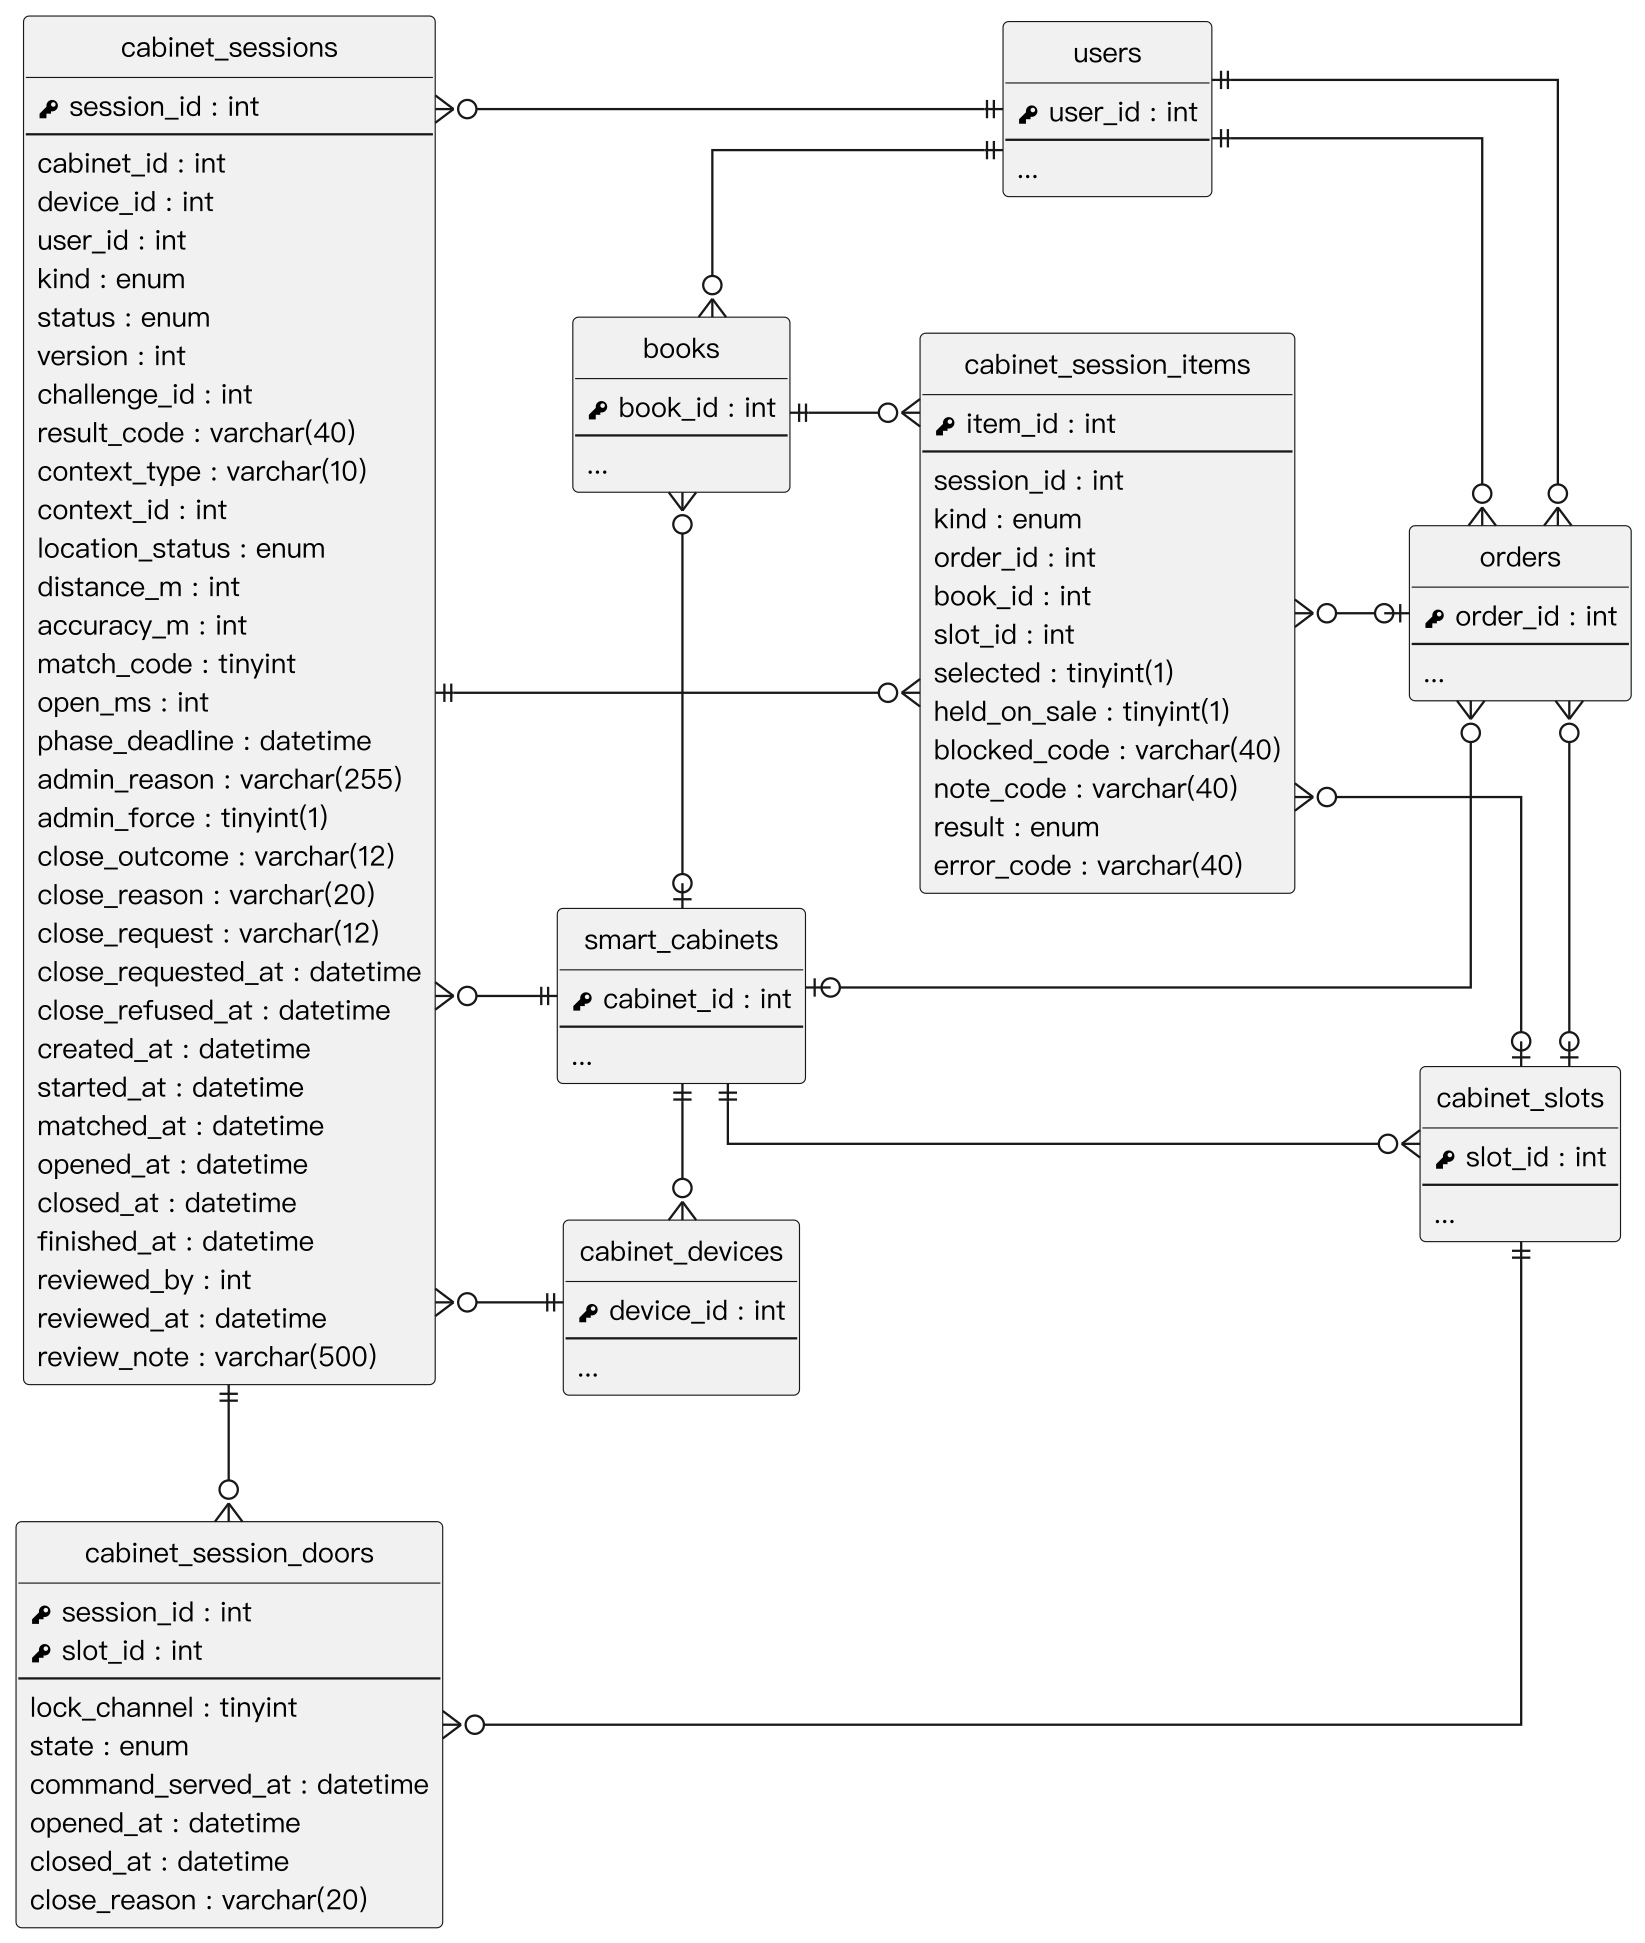

The diagram above was rendered by PlantUML. Its source (embedded in the PNG):
@startuml
' 以 render_er.py 產生 PNG：直接用 PlantUML 輸出時，正交走線在轉角會多出殘段、線端符號會擠在轉角上
skinparam monochrome true
skinparam shadowing false
skinparam dpi 220
skinparam defaultFontName "PingFang TC"
skinparam defaultFontSize 12
skinparam linetype ortho
skinparam nodesep 60
skinparam ranksep 50
hide circle
hide empty methods
left to right direction

entity "cabinet_devices" as cabinet_devices {
  {field} <&key> device_id : int
  --
  ...
}
entity "smart_cabinets" as smart_cabinets {
  {field} <&key> cabinet_id : int
  --
  ...
}
entity "cabinet_session_doors" as cabinet_session_doors {
  {field} <&key> session_id : int
  {field} <&key> slot_id : int
  --
  {field} lock_channel : tinyint
  {field} state : enum
  {field} command_served_at : datetime
  {field} opened_at : datetime
  {field} closed_at : datetime
  {field} close_reason : varchar(20)
}
entity "books" as books {
  {field} <&key> book_id : int
  --
  ...
}
entity "orders" as orders {
  {field} <&key> order_id : int
  --
  ...
}
entity "cabinet_session_items" as cabinet_session_items {
  {field} <&key> item_id : int
  --
  {field} session_id : int
  {field} kind : enum
  {field} order_id : int
  {field} book_id : int
  {field} slot_id : int
  {field} selected : tinyint(1)
  {field} held_on_sale : tinyint(1)
  {field} blocked_code : varchar(40)
  {field} note_code : varchar(40)
  {field} result : enum
  {field} error_code : varchar(40)
}
entity "cabinet_slots" as cabinet_slots {
  {field} <&key> slot_id : int
  --
  ...
}
entity "users" as users {
  {field} <&key> user_id : int
  --
  ...
}
entity "cabinet_sessions" as cabinet_sessions {
  {field} <&key> session_id : int
  --
  {field} cabinet_id : int
  {field} device_id : int
  {field} user_id : int
  {field} kind : enum
  {field} status : enum
  {field} version : int
  {field} challenge_id : int
  {field} result_code : varchar(40)
  {field} context_type : varchar(10)
  {field} context_id : int
  {field} location_status : enum
  {field} distance_m : int
  {field} accuracy_m : int
  {field} match_code : tinyint
  {field} open_ms : int
  {field} phase_deadline : datetime
  {field} admin_reason : varchar(255)
  {field} admin_force : tinyint(1)
  {field} close_outcome : varchar(12)
  {field} close_reason : varchar(20)
  {field} close_request : varchar(12)
  {field} close_requested_at : datetime
  {field} close_refused_at : datetime
  {field} created_at : datetime
  {field} started_at : datetime
  {field} matched_at : datetime
  {field} opened_at : datetime
  {field} closed_at : datetime
  {field} finished_at : datetime
  {field} reviewed_by : int
  {field} reviewed_at : datetime
  {field} review_note : varchar(500)
}
smart_cabinets ||-o{ cabinet_devices
cabinet_session_doors }o--|| cabinet_slots
smart_cabinets ||--o{ cabinet_slots
cabinet_sessions ||-o{ cabinet_session_doors
cabinet_session_items }o-o| cabinet_slots
users ||--o{ orders
books }o--|| users
cabinet_sessions ||--o{ cabinet_session_items
cabinet_sessions }o--|| cabinet_devices
books ||--o{ cabinet_session_items
orders }o-o| cabinet_slots
cabinet_sessions }o--|| smart_cabinets
smart_cabinets |o-o{ books
orders }o--o| smart_cabinets
cabinet_session_items }o--o| orders
users ||-o{ orders
cabinet_sessions }o--|| users
@enduml